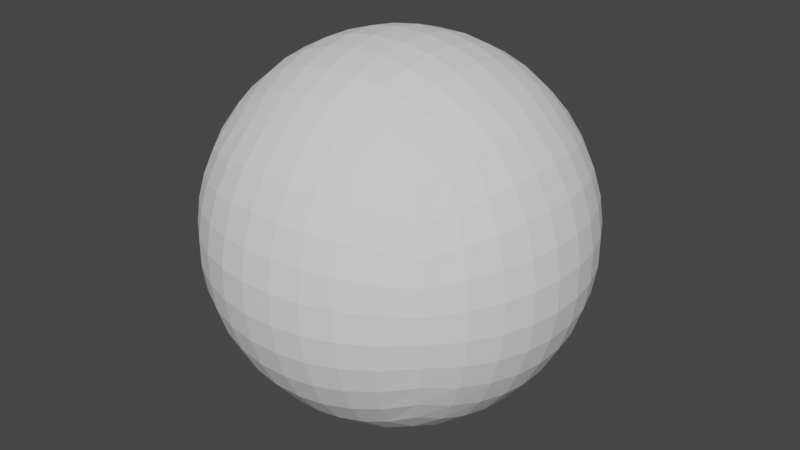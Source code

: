 # Source: SphereBlend.blend  (saved by Blender 2.93.21; exported with 4.5.12 LTS)
import bpy
from mathutils import Matrix  # noqa: F401  (used for matrix-valued properties, if any)

bpy.ops.wm.read_factory_settings(use_empty=True)
scene = bpy.context.scene
scene.name = 'Scene'

# ---- world
world_world = bpy.data.worlds.new('World'); scene.world = world_world
world_world.use_nodes = True; world_world.node_tree.nodes.clear()
_N = world_world.node_tree.nodes; _L = world_world.node_tree.links
n0 = _N.new('ShaderNodeOutputWorld'); n0.name = 'World Output'; n0.location = (300, 300)
n1 = _N.new('ShaderNodeBackground'); n1.name = 'Background'; n1.location = (10, 300)
n1.inputs[0].default_value = (0.05088, 0.05088, 0.05088, 1.0)
_L.new(n1.outputs[0], n0.inputs[0])
n0.is_active_output = True
world_world.color = (0.05088, 0.05088, 0.05088)
world_world.use_sun_shadow = False
world_world.sun_shadow_jitter_overblur = 0.0

# ---- meshes
me_roundcube = bpy.data.meshes.new('Roundcube')
me_roundcube.from_pydata([(3.501, 3.501, -3.501), (2.731, 3.828, -3.828), (1.961, 4.055, -4.055), (1.192, 4.2, -4.2), (0.4219, 4.271, -4.271), (-0.4219, 4.271, -4.271), (-1.192, 4.2, -4.2), (-1.961, 4.055, -4.055), (-2.731, 3.828, -3.828), (3.828, 3.828, -2.731), (2.985, 4.351, -2.985), (2.143, 4.706, -3.162), (1.301, 4.928, -3.275), (0.4582, 5.035, -3.33), (-0.4582, 5.035, -3.33), (-1.301, 4.928, -3.275), (-2.143, 4.706, -3.162), (-2.985, 4.351, -2.985), (4.055, 4.055, -1.961), (3.162, 4.706, -2.143), (2.269, 5.139, -2.269), (1.376, 5.409, -2.35), (0.4835, 5.539, -2.389), (-0.4835, 5.539, -2.389), (-1.376, 5.409, -2.35), (-2.269, 5.139, -2.269), (-3.162, 4.706, -2.143), (4.2, 4.2, -1.192), (3.275, 4.928, -1.301), (2.35, 5.409, -1.376), (1.425, 5.707, -1.425), (0.4996, 5.85, -1.448), (-0.4996, 5.85, -1.448), (-1.425, 5.707, -1.425), (-2.35, 5.409, -1.376), (-3.275, 4.928, -1.301), (4.271, 4.271, -0.4219), (3.33, 5.035, -0.4582), (2.389, 5.539, -0.4835), (1.448, 5.85, -0.4996), (0.5074, 6.0, -0.5074), (-0.5074, 6.0, -0.5074), (-1.448, 5.85, -0.4996), (-2.389, 5.539, -0.4835), (-3.33, 5.035, -0.4582), (4.271, 4.271, 0.4219), (3.33, 5.035, 0.4582), (2.389, 5.539, 0.4835), (1.448, 5.85, 0.4996), (0.5074, 6.0, 0.5074), (-0.5074, 6.0, 0.5074), (-1.448, 5.85, 0.4996), (-2.389, 5.539, 0.4835), (-3.33, 5.035, 0.4582), (4.2, 4.2, 1.192), (3.275, 4.928, 1.301), (2.35, 5.409, 1.376), (1.425, 5.707, 1.425), (0.4996, 5.85, 1.448), (-0.4996, 5.85, 1.448), (-1.425, 5.707, 1.425), (-2.35, 5.409, 1.376), (-3.275, 4.928, 1.301), (4.055, 4.055, 1.961), (3.162, 4.706, 2.143), (2.269, 5.139, 2.269), (1.376, 5.409, 2.35), (0.4835, 5.539, 2.389), (-0.4835, 5.539, 2.389), (-1.376, 5.409, 2.35), (-2.269, 5.139, 2.269), (-3.162, 4.706, 2.143), (3.828, 3.828, 2.731), (2.985, 4.351, 2.985), (2.143, 4.706, 3.162), (1.301, 4.928, 3.275), (0.4582, 5.035, 3.33), (-0.4582, 5.035, 3.33), (-1.301, 4.928, 3.275), (-2.143, 4.706, 3.162), (-2.985, 4.351, 2.985), (-3.501, 3.501, -3.501), (-3.828, 2.731, -3.828), (-4.055, 1.961, -4.055), (-4.2, 1.192, -4.2), (-4.271, 0.4219, -4.271), (-4.271, -0.4219, -4.271), (-4.2, -1.192, -4.2), (-4.055, -1.961, -4.055), (-3.828, -2.731, -3.828), (-3.828, 3.828, -2.731), (-4.351, 2.985, -2.985), (-4.706, 2.143, -3.162), (-4.928, 1.301, -3.275), (-5.035, 0.4582, -3.33), (-5.035, -0.4582, -3.33), (-4.928, -1.301, -3.275), (-4.706, -2.143, -3.162), (-4.351, -2.985, -2.985), (-4.055, 4.055, -1.961), (-4.706, 3.162, -2.143), (-5.139, 2.269, -2.269), (-5.409, 1.376, -2.35), (-5.539, 0.4835, -2.389), (-5.539, -0.4835, -2.389), (-5.409, -1.376, -2.35), (-5.139, -2.269, -2.269), (-4.706, -3.162, -2.143), (-4.2, 4.2, -1.192), (-4.928, 3.275, -1.301), (-5.409, 2.35, -1.376), (-5.707, 1.425, -1.425), (-5.85, 0.4996, -1.448), (-5.85, -0.4996, -1.448), (-5.707, -1.425, -1.425), (-5.409, -2.35, -1.376), (-4.928, -3.275, -1.301), (-4.271, 4.271, -0.4219), (-5.035, 3.33, -0.4582), (-5.539, 2.389, -0.4835), (-5.85, 1.448, -0.4996), (-6.0, 0.5074, -0.5074), (-6.0, -0.5074, -0.5074), (-5.85, -1.448, -0.4996), (-5.539, -2.389, -0.4835), (-5.035, -3.33, -0.4582), (-4.271, 4.271, 0.4219), (-5.035, 3.33, 0.4582), (-5.539, 2.389, 0.4835), (-5.85, 1.448, 0.4996), (-6.0, 0.5074, 0.5074), (-6.0, -0.5074, 0.5074), (-5.85, -1.448, 0.4996), (-5.539, -2.389, 0.4835), (-5.035, -3.33, 0.4582), (-4.2, 4.2, 1.192), (-4.928, 3.275, 1.301), (-5.409, 2.35, 1.376), (-5.707, 1.425, 1.425), (-5.85, 0.4996, 1.448), (-5.85, -0.4996, 1.448), (-5.707, -1.425, 1.425), (-5.409, -2.35, 1.376), (-4.928, -3.275, 1.301), (-4.055, 4.055, 1.961), (-4.706, 3.162, 2.143), (-5.139, 2.269, 2.269), (-5.409, 1.376, 2.35), (-5.539, 0.4835, 2.389), (-5.539, -0.4835, 2.389), (-5.409, -1.376, 2.35), (-5.139, -2.269, 2.269), (-4.706, -3.162, 2.143), (-3.828, 3.828, 2.731), (-4.351, 2.985, 2.985), (-4.706, 2.143, 3.162), (-4.928, 1.301, 3.275), (-5.035, 0.4582, 3.33), (-5.035, -0.4582, 3.33), (-4.928, -1.301, 3.275), (-4.706, -2.143, 3.162), (-4.351, -2.985, 2.985), (-3.501, -3.501, -3.501), (-2.731, -3.828, -3.828), (-1.961, -4.055, -4.055), (-1.192, -4.2, -4.2), (-0.4219, -4.271, -4.271), (0.4219, -4.271, -4.271), (1.192, -4.2, -4.2), (1.961, -4.055, -4.055), (2.731, -3.828, -3.828), (-3.828, -3.828, -2.731), (-2.985, -4.351, -2.985), (-2.143, -4.706, -3.162), (-1.301, -4.928, -3.275), (-0.4582, -5.035, -3.33), (0.4582, -5.035, -3.33), (1.301, -4.928, -3.275), (2.143, -4.706, -3.162), (2.985, -4.351, -2.985), (-4.055, -4.055, -1.961), (-3.162, -4.706, -2.143), (-2.269, -5.139, -2.269), (-1.376, -5.409, -2.35), (-0.4835, -5.539, -2.389), (0.4835, -5.539, -2.389), (1.376, -5.409, -2.35), (2.269, -5.139, -2.269), (3.162, -4.706, -2.143), (-4.2, -4.2, -1.192), (-3.275, -4.928, -1.301), (-2.35, -5.409, -1.376), (-1.425, -5.707, -1.425), (-0.4996, -5.85, -1.448), (0.4996, -5.85, -1.448), (1.425, -5.707, -1.425), (2.35, -5.409, -1.376), (3.275, -4.928, -1.301), (-4.271, -4.271, -0.4219), (-3.33, -5.035, -0.4582), (-2.389, -5.539, -0.4835), (-1.448, -5.85, -0.4996), (-0.5074, -6.0, -0.5074), (0.5074, -6.0, -0.5074), (1.448, -5.85, -0.4996), (2.389, -5.539, -0.4835), (3.33, -5.035, -0.4582), (-4.271, -4.271, 0.4219), (-3.33, -5.035, 0.4582), (-2.389, -5.539, 0.4835), (-1.448, -5.85, 0.4996), (-0.5074, -6.0, 0.5074), (0.5074, -6.0, 0.5074), (1.448, -5.85, 0.4996), (2.389, -5.539, 0.4835), (3.33, -5.035, 0.4582), (-4.2, -4.2, 1.192), (-3.275, -4.928, 1.301), (-2.35, -5.409, 1.376), (-1.425, -5.707, 1.425), (-0.4996, -5.85, 1.448), (0.4996, -5.85, 1.448), (1.425, -5.707, 1.425), (2.35, -5.409, 1.376), (3.275, -4.928, 1.301), (-4.055, -4.055, 1.961), (-3.162, -4.706, 2.143), (-2.269, -5.139, 2.269), (-1.376, -5.409, 2.35), (-0.4835, -5.539, 2.389), (0.4835, -5.539, 2.389), (1.376, -5.409, 2.35), (2.269, -5.139, 2.269), (3.162, -4.706, 2.143), (-3.828, -3.828, 2.731), (-2.985, -4.351, 2.985), (-2.143, -4.706, 3.162), (-1.301, -4.928, 3.275), (-0.4582, -5.035, 3.33), (0.4582, -5.035, 3.33), (1.301, -4.928, 3.275), (2.143, -4.706, 3.162), (2.985, -4.351, 2.985), (3.501, -3.501, -3.501), (3.828, -2.731, -3.828), (4.055, -1.961, -4.055), (4.2, -1.192, -4.2), (4.271, -0.4219, -4.271), (4.271, 0.4219, -4.271), (4.2, 1.192, -4.2), (4.055, 1.961, -4.055), (3.828, 2.731, -3.828), (3.828, -3.828, -2.731), (4.351, -2.985, -2.985), (4.706, -2.143, -3.162), (4.928, -1.301, -3.275), (5.035, -0.4582, -3.33), (5.035, 0.4582, -3.33), (4.928, 1.301, -3.275), (4.706, 2.143, -3.162), (4.351, 2.985, -2.985), (4.055, -4.055, -1.961), (4.706, -3.162, -2.143), (5.139, -2.269, -2.269), (5.409, -1.376, -2.35), (5.539, -0.4835, -2.389), (5.539, 0.4835, -2.389), (5.409, 1.376, -2.35), (5.139, 2.269, -2.269), (4.706, 3.162, -2.143), (4.2, -4.2, -1.192), (4.928, -3.275, -1.301), (5.409, -2.35, -1.376), (5.707, -1.425, -1.425), (5.85, -0.4996, -1.448), (5.85, 0.4996, -1.448), (5.707, 1.425, -1.425), (5.409, 2.35, -1.376), (4.928, 3.275, -1.301), (4.271, -4.271, -0.4219), (5.035, -3.33, -0.4582), (5.539, -2.389, -0.4835), (5.85, -1.448, -0.4996), (6.0, -0.5074, -0.5074), (6.0, 0.5074, -0.5074), (5.85, 1.448, -0.4996), (5.539, 2.389, -0.4835), (5.035, 3.33, -0.4582), (4.271, -4.271, 0.4219), (5.035, -3.33, 0.4582), (5.539, -2.389, 0.4835), (5.85, -1.448, 0.4996), (6.0, -0.5074, 0.5074), (6.0, 0.5074, 0.5074), (5.85, 1.448, 0.4996), (5.539, 2.389, 0.4835), (5.035, 3.33, 0.4582), (4.2, -4.2, 1.192), (4.928, -3.275, 1.301), (5.409, -2.35, 1.376), (5.707, -1.425, 1.425), (5.85, -0.4996, 1.448), (5.85, 0.4996, 1.448), (5.707, 1.425, 1.425), (5.409, 2.35, 1.376), (4.928, 3.275, 1.301), (4.055, -4.055, 1.961), (4.706, -3.162, 2.143), (5.139, -2.269, 2.269), (5.409, -1.376, 2.35), (5.539, -0.4835, 2.389), (5.539, 0.4835, 2.389), (5.409, 1.376, 2.35), (5.139, 2.269, 2.269), (4.706, 3.162, 2.143), (3.828, -3.828, 2.731), (4.351, -2.985, 2.985), (4.706, -2.143, 3.162), (4.928, -1.301, 3.275), (5.035, -0.4582, 3.33), (5.035, 0.4582, 3.33), (4.928, 1.301, 3.275), (4.706, 2.143, 3.162), (4.351, 2.985, 2.985), (2.985, -2.985, -4.351), (2.143, -3.162, -4.706), (1.301, -3.275, -4.928), (0.4582, -3.33, -5.035), (-0.4582, -3.33, -5.035), (-1.301, -3.275, -4.928), (-2.143, -3.162, -4.706), (-2.985, -2.985, -4.351), (3.162, -2.143, -4.706), (2.269, -2.269, -5.139), (1.376, -2.35, -5.409), (0.4835, -2.389, -5.539), (-0.4835, -2.389, -5.539), (-1.376, -2.35, -5.409), (-2.269, -2.269, -5.139), (-3.162, -2.143, -4.706), (3.275, -1.301, -4.928), (2.35, -1.376, -5.409), (1.425, -1.425, -5.707), (0.4996, -1.448, -5.85), (-0.4996, -1.448, -5.85), (-1.425, -1.425, -5.707), (-2.35, -1.376, -5.409), (-3.275, -1.301, -4.928), (3.33, -0.4582, -5.035), (2.389, -0.4835, -5.539), (1.448, -0.4996, -5.85), (0.5074, -0.5074, -6.0), (-0.5074, -0.5074, -6.0), (-1.448, -0.4996, -5.85), (-2.389, -0.4835, -5.539), (-3.33, -0.4582, -5.035), (3.33, 0.4582, -5.035), (2.389, 0.4835, -5.539), (1.448, 0.4996, -5.85), (0.5074, 0.5074, -6.0), (-0.5074, 0.5074, -6.0), (-1.448, 0.4996, -5.85), (-2.389, 0.4835, -5.539), (-3.33, 0.4582, -5.035), (3.275, 1.301, -4.928), (2.35, 1.376, -5.409), (1.425, 1.425, -5.707), (0.4996, 1.448, -5.85), (-0.4996, 1.448, -5.85), (-1.425, 1.425, -5.707), (-2.35, 1.376, -5.409), (-3.275, 1.301, -4.928), (3.162, 2.143, -4.706), (2.269, 2.269, -5.139), (1.376, 2.35, -5.409), (0.4835, 2.389, -5.539), (-0.4835, 2.389, -5.539), (-1.376, 2.35, -5.409), (-2.269, 2.269, -5.139), (-3.162, 2.143, -4.706), (2.985, 2.985, -4.351), (2.143, 3.162, -4.706), (1.301, 3.275, -4.928), (0.4582, 3.33, -5.035), (-0.4582, 3.33, -5.035), (-1.301, 3.275, -4.928), (-2.143, 3.162, -4.706), (-2.985, 2.985, -4.351), (3.501, 3.501, 3.501), (2.731, 3.828, 3.828), (1.961, 4.055, 4.055), (1.192, 4.2, 4.2), (0.4219, 4.271, 4.271), (-0.4219, 4.271, 4.271), (-1.192, 4.2, 4.2), (-1.961, 4.055, 4.055), (-2.731, 3.828, 3.828), (-3.501, 3.501, 3.501), (3.828, 2.731, 3.828), (2.985, 2.985, 4.351), (2.143, 3.162, 4.706), (1.301, 3.275, 4.928), (0.4582, 3.33, 5.035), (-0.4582, 3.33, 5.035), (-1.301, 3.275, 4.928), (-2.143, 3.162, 4.706), (-2.985, 2.985, 4.351), (-3.828, 2.731, 3.828), (4.055, 1.961, 4.055), (3.162, 2.143, 4.706), (2.269, 2.269, 5.139), (1.376, 2.35, 5.409), (0.4835, 2.389, 5.539), (-0.4835, 2.389, 5.539), (-1.376, 2.35, 5.409), (-2.269, 2.269, 5.139), (-3.162, 2.143, 4.706), (-4.055, 1.961, 4.055), (4.2, 1.192, 4.2), (3.275, 1.301, 4.928), (2.35, 1.376, 5.409), (1.425, 1.425, 5.707), (0.4996, 1.448, 5.85), (-0.4996, 1.448, 5.85), (-1.425, 1.425, 5.707), (-2.35, 1.376, 5.409), (-3.275, 1.301, 4.928), (-4.2, 1.192, 4.2), (4.271, 0.4219, 4.271), (3.33, 0.4582, 5.035), (2.389, 0.4835, 5.539), (1.448, 0.4996, 5.85), (0.5074, 0.5074, 6.0), (-0.5074, 0.5074, 6.0), (-1.448, 0.4996, 5.85), (-2.389, 0.4835, 5.539), (-3.33, 0.4582, 5.035), (-4.271, 0.4219, 4.271), (4.271, -0.4219, 4.271), (3.33, -0.4582, 5.035), (2.389, -0.4835, 5.539), (1.448, -0.4996, 5.85), (0.5074, -0.5074, 6.0), (-0.5074, -0.5074, 6.0), (-1.448, -0.4996, 5.85), (-2.389, -0.4835, 5.539), (-3.33, -0.4582, 5.035), (-4.271, -0.4219, 4.271), (4.2, -1.192, 4.2), (3.275, -1.301, 4.928), (2.35, -1.376, 5.409), (1.425, -1.425, 5.707), (0.4996, -1.448, 5.85), (-0.4996, -1.448, 5.85), (-1.425, -1.425, 5.707), (-2.35, -1.376, 5.409), (-3.275, -1.301, 4.928), (-4.2, -1.192, 4.2), (4.055, -1.961, 4.055), (3.162, -2.143, 4.706), (2.269, -2.269, 5.139), (1.376, -2.35, 5.409), (0.4835, -2.389, 5.539), (-0.4835, -2.389, 5.539), (-1.376, -2.35, 5.409), (-2.269, -2.269, 5.139), (-3.162, -2.143, 4.706), (-4.055, -1.961, 4.055), (3.828, -2.731, 3.828), (2.985, -2.985, 4.351), (2.143, -3.162, 4.706), (1.301, -3.275, 4.928), (0.4582, -3.33, 5.035), (-0.4582, -3.33, 5.035), (-1.301, -3.275, 4.928), (-2.143, -3.162, 4.706), (-2.985, -2.985, 4.351), (-3.828, -2.731, 3.828), (3.501, -3.501, 3.501), (2.731, -3.828, 3.828), (1.961, -4.055, 4.055), (1.192, -4.2, 4.2), (0.4219, -4.271, 4.271), (-0.4219, -4.271, 4.271), (-1.192, -4.2, 4.2), (-1.961, -4.055, 4.055), (-2.731, -3.828, 3.828), (-3.501, -3.501, 3.501)], [], [(0, 9, 10, 1), (1, 10, 11, 2), (2, 11, 12, 3), (3, 12, 13, 4), (4, 13, 14, 5), (5, 14, 15, 6), (6, 15, 16, 7), (7, 16, 17, 8), (8, 17, 90, 81), (9, 18, 19, 10), (10, 19, 20, 11), (11, 20, 21, 12), (12, 21, 22, 13), (13, 22, 23, 14), (14, 23, 24, 15), (15, 24, 25, 16), (16, 25, 26, 17), (17, 26, 99, 90), (18, 27, 28, 19), (19, 28, 29, 20), (20, 29, 30, 21), (21, 30, 31, 22), (22, 31, 32, 23), (23, 32, 33, 24), (24, 33, 34, 25), (25, 34, 35, 26), (26, 35, 108, 99), (27, 36, 37, 28), (28, 37, 38, 29), (29, 38, 39, 30), (30, 39, 40, 31), (31, 40, 41, 32), (32, 41, 42, 33), (33, 42, 43, 34), (34, 43, 44, 35), (35, 44, 117, 108), (36, 45, 46, 37), (37, 46, 47, 38), (38, 47, 48, 39), (39, 48, 49, 40), (40, 49, 50, 41), (41, 50, 51, 42), (42, 51, 52, 43), (43, 52, 53, 44), (44, 53, 126, 117), (45, 54, 55, 46), (46, 55, 56, 47), (47, 56, 57, 48), (48, 57, 58, 49), (49, 58, 59, 50), (50, 59, 60, 51), (51, 60, 61, 52), (52, 61, 62, 53), (53, 62, 135, 126), (54, 63, 64, 55), (55, 64, 65, 56), (56, 65, 66, 57), (57, 66, 67, 58), (58, 67, 68, 59), (59, 68, 69, 60), (60, 69, 70, 61), (61, 70, 71, 62), (62, 71, 144, 135), (63, 72, 73, 64), (64, 73, 74, 65), (65, 74, 75, 66), (66, 75, 76, 67), (67, 76, 77, 68), (68, 77, 78, 69), (69, 78, 79, 70), (70, 79, 80, 71), (71, 80, 153, 144), (72, 388, 389, 73), (73, 389, 390, 74), (74, 390, 391, 75), (75, 391, 392, 76), (76, 392, 393, 77), (77, 393, 394, 78), (78, 394, 395, 79), (79, 395, 396, 80), (80, 396, 397, 153), (81, 90, 91, 82), (82, 91, 92, 83), (83, 92, 93, 84), (84, 93, 94, 85), (85, 94, 95, 86), (86, 95, 96, 87), (87, 96, 97, 88), (88, 97, 98, 89), (89, 98, 171, 162), (90, 99, 100, 91), (91, 100, 101, 92), (92, 101, 102, 93), (93, 102, 103, 94), (94, 103, 104, 95), (95, 104, 105, 96), (96, 105, 106, 97), (97, 106, 107, 98), (98, 107, 180, 171), (99, 108, 109, 100), (100, 109, 110, 101), (101, 110, 111, 102), (102, 111, 112, 103), (103, 112, 113, 104), (104, 113, 114, 105), (105, 114, 115, 106), (106, 115, 116, 107), (107, 116, 189, 180), (108, 117, 118, 109), (109, 118, 119, 110), (110, 119, 120, 111), (111, 120, 121, 112), (112, 121, 122, 113), (113, 122, 123, 114), (114, 123, 124, 115), (115, 124, 125, 116), (116, 125, 198, 189), (117, 126, 127, 118), (118, 127, 128, 119), (119, 128, 129, 120), (120, 129, 130, 121), (121, 130, 131, 122), (122, 131, 132, 123), (123, 132, 133, 124), (124, 133, 134, 125), (125, 134, 207, 198), (126, 135, 136, 127), (127, 136, 137, 128), (128, 137, 138, 129), (129, 138, 139, 130), (130, 139, 140, 131), (131, 140, 141, 132), (132, 141, 142, 133), (133, 142, 143, 134), (134, 143, 216, 207), (135, 144, 145, 136), (136, 145, 146, 137), (137, 146, 147, 138), (138, 147, 148, 139), (139, 148, 149, 140), (140, 149, 150, 141), (141, 150, 151, 142), (142, 151, 152, 143), (143, 152, 225, 216), (144, 153, 154, 145), (145, 154, 155, 146), (146, 155, 156, 147), (147, 156, 157, 148), (148, 157, 158, 149), (149, 158, 159, 150), (150, 159, 160, 151), (151, 160, 161, 152), (152, 161, 234, 225), (153, 397, 407, 154), (154, 407, 417, 155), (155, 417, 427, 156), (156, 427, 437, 157), (157, 437, 447, 158), (158, 447, 457, 159), (159, 457, 467, 160), (160, 467, 477, 161), (161, 477, 487, 234), (162, 171, 172, 163), (163, 172, 173, 164), (164, 173, 174, 165), (165, 174, 175, 166), (166, 175, 176, 167), (167, 176, 177, 168), (168, 177, 178, 169), (169, 178, 179, 170), (170, 179, 252, 243), (171, 180, 181, 172), (172, 181, 182, 173), (173, 182, 183, 174), (174, 183, 184, 175), (175, 184, 185, 176), (176, 185, 186, 177), (177, 186, 187, 178), (178, 187, 188, 179), (179, 188, 261, 252), (180, 189, 190, 181), (181, 190, 191, 182), (182, 191, 192, 183), (183, 192, 193, 184), (184, 193, 194, 185), (185, 194, 195, 186), (186, 195, 196, 187), (187, 196, 197, 188), (188, 197, 270, 261), (189, 198, 199, 190), (190, 199, 200, 191), (191, 200, 201, 192), (192, 201, 202, 193), (193, 202, 203, 194), (194, 203, 204, 195), (195, 204, 205, 196), (196, 205, 206, 197), (197, 206, 279, 270), (198, 207, 208, 199), (199, 208, 209, 200), (200, 209, 210, 201), (201, 210, 211, 202), (202, 211, 212, 203), (203, 212, 213, 204), (204, 213, 214, 205), (205, 214, 215, 206), (206, 215, 288, 279), (207, 216, 217, 208), (208, 217, 218, 209), (209, 218, 219, 210), (210, 219, 220, 211), (211, 220, 221, 212), (212, 221, 222, 213), (213, 222, 223, 214), (214, 223, 224, 215), (215, 224, 297, 288), (216, 225, 226, 217), (217, 226, 227, 218), (218, 227, 228, 219), (219, 228, 229, 220), (220, 229, 230, 221), (221, 230, 231, 222), (222, 231, 232, 223), (223, 232, 233, 224), (224, 233, 306, 297), (225, 234, 235, 226), (226, 235, 236, 227), (227, 236, 237, 228), (228, 237, 238, 229), (229, 238, 239, 230), (230, 239, 240, 231), (231, 240, 241, 232), (232, 241, 242, 233), (233, 242, 315, 306), (234, 487, 486, 235), (235, 486, 485, 236), (236, 485, 484, 237), (237, 484, 483, 238), (238, 483, 482, 239), (239, 482, 481, 240), (240, 481, 480, 241), (241, 480, 479, 242), (242, 479, 478, 315), (243, 252, 253, 244), (244, 253, 254, 245), (245, 254, 255, 246), (246, 255, 256, 247), (247, 256, 257, 248), (248, 257, 258, 249), (249, 258, 259, 250), (250, 259, 260, 251), (251, 260, 9, 0), (252, 261, 262, 253), (253, 262, 263, 254), (254, 263, 264, 255), (255, 264, 265, 256), (256, 265, 266, 257), (257, 266, 267, 258), (258, 267, 268, 259), (259, 268, 269, 260), (260, 269, 18, 9), (261, 270, 271, 262), (262, 271, 272, 263), (263, 272, 273, 264), (264, 273, 274, 265), (265, 274, 275, 266), (266, 275, 276, 267), (267, 276, 277, 268), (268, 277, 278, 269), (269, 278, 27, 18), (270, 279, 280, 271), (271, 280, 281, 272), (272, 281, 282, 273), (273, 282, 283, 274), (274, 283, 284, 275), (275, 284, 285, 276), (276, 285, 286, 277), (277, 286, 287, 278), (278, 287, 36, 27), (279, 288, 289, 280), (280, 289, 290, 281), (281, 290, 291, 282), (282, 291, 292, 283), (283, 292, 293, 284), (284, 293, 294, 285), (285, 294, 295, 286), (286, 295, 296, 287), (287, 296, 45, 36), (288, 297, 298, 289), (289, 298, 299, 290), (290, 299, 300, 291), (291, 300, 301, 292), (292, 301, 302, 293), (293, 302, 303, 294), (294, 303, 304, 295), (295, 304, 305, 296), (296, 305, 54, 45), (297, 306, 307, 298), (298, 307, 308, 299), (299, 308, 309, 300), (300, 309, 310, 301), (301, 310, 311, 302), (302, 311, 312, 303), (303, 312, 313, 304), (304, 313, 314, 305), (305, 314, 63, 54), (306, 315, 316, 307), (307, 316, 317, 308), (308, 317, 318, 309), (309, 318, 319, 310), (310, 319, 320, 311), (311, 320, 321, 312), (312, 321, 322, 313), (313, 322, 323, 314), (314, 323, 72, 63), (315, 478, 468, 316), (316, 468, 458, 317), (317, 458, 448, 318), (318, 448, 438, 319), (319, 438, 428, 320), (320, 428, 418, 321), (321, 418, 408, 322), (322, 408, 398, 323), (323, 398, 388, 72), (243, 244, 324, 170), (170, 324, 325, 169), (169, 325, 326, 168), (168, 326, 327, 167), (167, 327, 328, 166), (166, 328, 329, 165), (165, 329, 330, 164), (164, 330, 331, 163), (163, 331, 89, 162), (244, 245, 332, 324), (324, 332, 333, 325), (325, 333, 334, 326), (326, 334, 335, 327), (327, 335, 336, 328), (328, 336, 337, 329), (329, 337, 338, 330), (330, 338, 339, 331), (331, 339, 88, 89), (245, 246, 340, 332), (332, 340, 341, 333), (333, 341, 342, 334), (334, 342, 343, 335), (335, 343, 344, 336), (336, 344, 345, 337), (337, 345, 346, 338), (338, 346, 347, 339), (339, 347, 87, 88), (246, 247, 348, 340), (340, 348, 349, 341), (341, 349, 350, 342), (342, 350, 351, 343), (343, 351, 352, 344), (344, 352, 353, 345), (345, 353, 354, 346), (346, 354, 355, 347), (347, 355, 86, 87), (247, 248, 356, 348), (348, 356, 357, 349), (349, 357, 358, 350), (350, 358, 359, 351), (351, 359, 360, 352), (352, 360, 361, 353), (353, 361, 362, 354), (354, 362, 363, 355), (355, 363, 85, 86), (248, 249, 364, 356), (356, 364, 365, 357), (357, 365, 366, 358), (358, 366, 367, 359), (359, 367, 368, 360), (360, 368, 369, 361), (361, 369, 370, 362), (362, 370, 371, 363), (363, 371, 84, 85), (249, 250, 372, 364), (364, 372, 373, 365), (365, 373, 374, 366), (366, 374, 375, 367), (367, 375, 376, 368), (368, 376, 377, 369), (369, 377, 378, 370), (370, 378, 379, 371), (371, 379, 83, 84), (250, 251, 380, 372), (372, 380, 381, 373), (373, 381, 382, 374), (374, 382, 383, 375), (375, 383, 384, 376), (376, 384, 385, 377), (377, 385, 386, 378), (378, 386, 387, 379), (379, 387, 82, 83), (251, 0, 1, 380), (380, 1, 2, 381), (381, 2, 3, 382), (382, 3, 4, 383), (383, 4, 5, 384), (384, 5, 6, 385), (385, 6, 7, 386), (386, 7, 8, 387), (387, 8, 81, 82), (388, 398, 399, 389), (389, 399, 400, 390), (390, 400, 401, 391), (391, 401, 402, 392), (392, 402, 403, 393), (393, 403, 404, 394), (394, 404, 405, 395), (395, 405, 406, 396), (396, 406, 407, 397), (398, 408, 409, 399), (399, 409, 410, 400), (400, 410, 411, 401), (401, 411, 412, 402), (402, 412, 413, 403), (403, 413, 414, 404), (404, 414, 415, 405), (405, 415, 416, 406), (406, 416, 417, 407), (408, 418, 419, 409), (409, 419, 420, 410), (410, 420, 421, 411), (411, 421, 422, 412), (412, 422, 423, 413), (413, 423, 424, 414), (414, 424, 425, 415), (415, 425, 426, 416), (416, 426, 427, 417), (418, 428, 429, 419), (419, 429, 430, 420), (420, 430, 431, 421), (421, 431, 432, 422), (422, 432, 433, 423), (423, 433, 434, 424), (424, 434, 435, 425), (425, 435, 436, 426), (426, 436, 437, 427), (428, 438, 439, 429), (429, 439, 440, 430), (430, 440, 441, 431), (431, 441, 442, 432), (432, 442, 443, 433), (433, 443, 444, 434), (434, 444, 445, 435), (435, 445, 446, 436), (436, 446, 447, 437), (438, 448, 449, 439), (439, 449, 450, 440), (440, 450, 451, 441), (441, 451, 452, 442), (442, 452, 453, 443), (443, 453, 454, 444), (444, 454, 455, 445), (445, 455, 456, 446), (446, 456, 457, 447), (448, 458, 459, 449), (449, 459, 460, 450), (450, 460, 461, 451), (451, 461, 462, 452), (452, 462, 463, 453), (453, 463, 464, 454), (454, 464, 465, 455), (455, 465, 466, 456), (456, 466, 467, 457), (458, 468, 469, 459), (459, 469, 470, 460), (460, 470, 471, 461), (461, 471, 472, 462), (462, 472, 473, 463), (463, 473, 474, 464), (464, 474, 475, 465), (465, 475, 476, 466), (466, 476, 477, 467), (468, 478, 479, 469), (469, 479, 480, 470), (470, 480, 481, 471), (471, 481, 482, 472), (472, 482, 483, 473), (473, 483, 484, 474), (474, 484, 485, 475), (475, 485, 486, 476), (476, 486, 487, 477)])
_uv = me_roundcube.uv_layers.new(name='UVMap')
_uv.uv.foreach_set('vector', [0.7918, 0.2082, 0.819, 0.2724, 0.7488, 0.2512, 0.7276, 0.181, 0.7276, 0.181, 0.7488, 0.2512, 0.6786, 0.2365, 0.6635, 0.162, 0.6635, 0.162, 0.6786, 0.2365, 0.6084, 0.2271, 0.5993, 0.15, 0.5993, 0.15, 0.6084, 0.2271, 0.5382, 0.2225, 0.5352, 0.1441, 0.5352, 0.1441, 0.5382, 0.2225, 0.4618, 0.2225, 0.4648, 0.1441, 0.4648, 0.1441, 0.4618, 0.2225, 0.3916, 0.2271, 0.4007, 0.15, 0.4007, 0.15, 0.3916, 0.2271, 0.3214, 0.2365, 0.3365, 0.162, 0.3365, 0.162, 0.3214, 0.2365, 0.2512, 0.2512, 0.2724, 0.181, 0.2724, 0.181, 0.2512, 0.2512, 0.181, 0.2724, 0.2082, 0.2082, 0.819, 0.2724, 0.838, 0.3365, 0.7635, 0.3214, 0.7488, 0.2512, 0.7488, 0.2512, 0.7635, 0.3214, 0.6891, 0.3109, 0.6786, 0.2365, 0.6786, 0.2365, 0.6891, 0.3109, 0.6147, 0.3042, 0.6084, 0.2271, 0.6084, 0.2271, 0.6147, 0.3042, 0.5403, 0.3009, 0.5382, 0.2225, 0.5382, 0.2225, 0.5403, 0.3009, 0.4597, 0.3009, 0.4618, 0.2225, 0.4618, 0.2225, 0.4597, 0.3009, 0.3853, 0.3042, 0.3916, 0.2271, 0.3916, 0.2271, 0.3853, 0.3042, 0.3109, 0.3109, 0.3214, 0.2365, 0.3214, 0.2365, 0.3109, 0.3109, 0.2365, 0.3214, 0.2512, 0.2512, 0.2512, 0.2512, 0.2365, 0.3214, 0.162, 0.3365, 0.181, 0.2724, 0.838, 0.3365, 0.85, 0.4007, 0.7729, 0.3916, 0.7635, 0.3214, 0.7635, 0.3214, 0.7729, 0.3916, 0.6958, 0.3853, 0.6891, 0.3109, 0.6891, 0.3109, 0.6958, 0.3853, 0.6187, 0.3813, 0.6147, 0.3042, 0.6147, 0.3042, 0.6187, 0.3813, 0.5416, 0.3793, 0.5403, 0.3009, 0.5403, 0.3009, 0.5416, 0.3793, 0.4584, 0.3793, 0.4597, 0.3009, 0.4597, 0.3009, 0.4584, 0.3793, 0.3813, 0.3813, 0.3853, 0.3042, 0.3853, 0.3042, 0.3813, 0.3813, 0.3042, 0.3853, 0.3109, 0.3109, 0.3109, 0.3109, 0.3042, 0.3853, 0.2271, 0.3916, 0.2365, 0.3214, 0.2365, 0.3214, 0.2271, 0.3916, 0.15, 0.4007, 0.162, 0.3365, 0.85, 0.4007, 0.8559, 0.4648, 0.7775, 0.4618, 0.7729, 0.3916, 0.7729, 0.3916, 0.7775, 0.4618, 0.6991, 0.4597, 0.6958, 0.3853, 0.6958, 0.3853, 0.6991, 0.4597, 0.6207, 0.4584, 0.6187, 0.3813, 0.6187, 0.3813, 0.6207, 0.4584, 0.5423, 0.4577, 0.5416, 0.3793, 0.5416, 0.3793, 0.5423, 0.4577, 0.4577, 0.4577, 0.4584, 0.3793, 0.4584, 0.3793, 0.4577, 0.4577, 0.3793, 0.4584, 0.3813, 0.3813, 0.3813, 0.3813, 0.3793, 0.4584, 0.3009, 0.4597, 0.3042, 0.3853, 0.3042, 0.3853, 0.3009, 0.4597, 0.2225, 0.4618, 0.2271, 0.3916, 0.2271, 0.3916, 0.2225, 0.4618, 0.1441, 0.4648, 0.15, 0.4007, 0.8559, 0.4648, 0.8559, 0.5352, 0.7775, 0.5382, 0.7775, 0.4618, 0.7775, 0.4618, 0.7775, 0.5382, 0.6991, 0.5403, 0.6991, 0.4597, 0.6991, 0.4597, 0.6991, 0.5403, 0.6207, 0.5416, 0.6207, 0.4584, 0.6207, 0.4584, 0.6207, 0.5416, 0.5423, 0.5423, 0.5423, 0.4577, 0.5423, 0.4577, 0.5423, 0.5423, 0.4577, 0.5423, 0.4577, 0.4577, 0.4577, 0.4577, 0.4577, 0.5423, 0.3793, 0.5416, 0.3793, 0.4584, 0.3793, 0.4584, 0.3793, 0.5416, 0.3009, 0.5403, 0.3009, 0.4597, 0.3009, 0.4597, 0.3009, 0.5403, 0.2225, 0.5382, 0.2225, 0.4618, 0.2225, 0.4618, 0.2225, 0.5382, 0.1441, 0.5352, 0.1441, 0.4648, 0.8559, 0.5352, 0.85, 0.5993, 0.7729, 0.6084, 0.7775, 0.5382, 0.7775, 0.5382, 0.7729, 0.6084, 0.6958, 0.6147, 0.6991, 0.5403, 0.6991, 0.5403, 0.6958, 0.6147, 0.6187, 0.6187, 0.6207, 0.5416, 0.6207, 0.5416, 0.6187, 0.6187, 0.5416, 0.6207, 0.5423, 0.5423, 0.5423, 0.5423, 0.5416, 0.6207, 0.4584, 0.6207, 0.4577, 0.5423, 0.4577, 0.5423, 0.4584, 0.6207, 0.3813, 0.6187, 0.3793, 0.5416, 0.3793, 0.5416, 0.3813, 0.6187, 0.3042, 0.6147, 0.3009, 0.5403, 0.3009, 0.5403, 0.3042, 0.6147, 0.2271, 0.6084, 0.2225, 0.5382, 0.2225, 0.5382, 0.2271, 0.6084, 0.15, 0.5993, 0.1441, 0.5352, 0.85, 0.5993, 0.838, 0.6635, 0.7635, 0.6786, 0.7729, 0.6084, 0.7729, 0.6084, 0.7635, 0.6786, 0.6891, 0.6891, 0.6958, 0.6147, 0.6958, 0.6147, 0.6891, 0.6891, 0.6147, 0.6958, 0.6187, 0.6187, 0.6187, 0.6187, 0.6147, 0.6958, 0.5403, 0.6991, 0.5416, 0.6207, 0.5416, 0.6207, 0.5403, 0.6991, 0.4597, 0.6991, 0.4584, 0.6207, 0.4584, 0.6207, 0.4597, 0.6991, 0.3853, 0.6958, 0.3813, 0.6187, 0.3813, 0.6187, 0.3853, 0.6958, 0.3109, 0.6891, 0.3042, 0.6147, 0.3042, 0.6147, 0.3109, 0.6891, 0.2365, 0.6786, 0.2271, 0.6084, 0.2271, 0.6084, 0.2365, 0.6786, 0.162, 0.6635, 0.15, 0.5993, 0.838, 0.6635, 0.819, 0.7276, 0.7488, 0.7488, 0.7635, 0.6786, 0.7635, 0.6786, 0.7488, 0.7488, 0.6786, 0.7635, 0.6891, 0.6891, 0.6891, 0.6891, 0.6786, 0.7635, 0.6084, 0.7729, 0.6147, 0.6958, 0.6147, 0.6958, 0.6084, 0.7729, 0.5382, 0.7775, 0.5403, 0.6991, 0.5403, 0.6991, 0.5382, 0.7775, 0.4618, 0.7775, 0.4597, 0.6991, 0.4597, 0.6991, 0.4618, 0.7775, 0.3916, 0.7729, 0.3853, 0.6958, 0.3853, 0.6958, 0.3916, 0.7729, 0.3214, 0.7635, 0.3109, 0.6891, 0.3109, 0.6891, 0.3214, 0.7635, 0.2512, 0.7488, 0.2365, 0.6786, 0.2365, 0.6786, 0.2512, 0.7488, 0.181, 0.7276, 0.162, 0.6635, 0.819, 0.7276, 0.7918, 0.7918, 0.7276, 0.819, 0.7488, 0.7488, 0.7488, 0.7488, 0.7276, 0.819, 0.6635, 0.838, 0.6786, 0.7635, 0.6786, 0.7635, 0.6635, 0.838, 0.5993, 0.85, 0.6084, 0.7729, 0.6084, 0.7729, 0.5993, 0.85, 0.5352, 0.8559, 0.5382, 0.7775, 0.5382, 0.7775, 0.5352, 0.8559, 0.4648, 0.8559, 0.4618, 0.7775, 0.4618, 0.7775, 0.4648, 0.8559, 0.4007, 0.85, 0.3916, 0.7729, 0.3916, 0.7729, 0.4007, 0.85, 0.3365, 0.838, 0.3214, 0.7635, 0.3214, 0.7635, 0.3365, 0.838, 0.2724, 0.819, 0.2512, 0.7488, 0.2512, 0.7488, 0.2724, 0.819, 0.2082, 0.7918, 0.181, 0.7276, 0.7918, 0.2082, 0.819, 0.2724, 0.7488, 0.2512, 0.7276, 0.181, 0.7276, 0.181, 0.7488, 0.2512, 0.6786, 0.2365, 0.6635, 0.162, 0.6635, 0.162, 0.6786, 0.2365, 0.6084, 0.2271, 0.5993, 0.15, 0.5993, 0.15, 0.6084, 0.2271, 0.5382, 0.2225, 0.5352, 0.1441, 0.5352, 0.1441, 0.5382, 0.2225, 0.4618, 0.2225, 0.4648, 0.1441, 0.4648, 0.1441, 0.4618, 0.2225, 0.3916, 0.2271, 0.4007, 0.15, 0.4007, 0.15, 0.3916, 0.2271, 0.3214, 0.2365, 0.3365, 0.162, 0.3365, 0.162, 0.3214, 0.2365, 0.2512, 0.2512, 0.2724, 0.181, 0.2724, 0.181, 0.2512, 0.2512, 0.181, 0.2724, 0.2082, 0.2082, 0.819, 0.2724, 0.838, 0.3365, 0.7635, 0.3214, 0.7488, 0.2512, 0.7488, 0.2512, 0.7635, 0.3214, 0.6891, 0.3109, 0.6786, 0.2365, 0.6786, 0.2365, 0.6891, 0.3109, 0.6147, 0.3042, 0.6084, 0.2271, 0.6084, 0.2271, 0.6147, 0.3042, 0.5403, 0.3009, 0.5382, 0.2225, 0.5382, 0.2225, 0.5403, 0.3009, 0.4597, 0.3009, 0.4618, 0.2225, 0.4618, 0.2225, 0.4597, 0.3009, 0.3853, 0.3042, 0.3916, 0.2271, 0.3916, 0.2271, 0.3853, 0.3042, 0.3109, 0.3109, 0.3214, 0.2365, 0.3214, 0.2365, 0.3109, 0.3109, 0.2365, 0.3214, 0.2512, 0.2512, 0.2512, 0.2512, 0.2365, 0.3214, 0.162, 0.3365, 0.181, 0.2724, 0.838, 0.3365, 0.85, 0.4007, 0.7729, 0.3916, 0.7635, 0.3214, 0.7635, 0.3214, 0.7729, 0.3916, 0.6958, 0.3853, 0.6891, 0.3109, 0.6891, 0.3109, 0.6958, 0.3853, 0.6187, 0.3813, 0.6147, 0.3042, 0.6147, 0.3042, 0.6187, 0.3813, 0.5416, 0.3793, 0.5403, 0.3009, 0.5403, 0.3009, 0.5416, 0.3793, 0.4584, 0.3793, 0.4597, 0.3009, 0.4597, 0.3009, 0.4584, 0.3793, 0.3813, 0.3813, 0.3853, 0.3042, 0.3853, 0.3042, 0.3813, 0.3813, 0.3042, 0.3853, 0.3109, 0.3109, 0.3109, 0.3109, 0.3042, 0.3853, 0.2271, 0.3916, 0.2365, 0.3214, 0.2365, 0.3214, 0.2271, 0.3916, 0.15, 0.4007, 0.162, 0.3365, 0.85, 0.4007, 0.8559, 0.4648, 0.7775, 0.4618, 0.7729, 0.3916, 0.7729, 0.3916, 0.7775, 0.4618, 0.6991, 0.4597, 0.6958, 0.3853, 0.6958, 0.3853, 0.6991, 0.4597, 0.6207, 0.4584, 0.6187, 0.3813, 0.6187, 0.3813, 0.6207, 0.4584, 0.5423, 0.4577, 0.5416, 0.3793, 0.5416, 0.3793, 0.5423, 0.4577, 0.4577, 0.4577, 0.4584, 0.3793, 0.4584, 0.3793, 0.4577, 0.4577, 0.3793, 0.4584, 0.3813, 0.3813, 0.3813, 0.3813, 0.3793, 0.4584, 0.3009, 0.4597, 0.3042, 0.3853, 0.3042, 0.3853, 0.3009, 0.4597, 0.2225, 0.4618, 0.2271, 0.3916, 0.2271, 0.3916, 0.2225, 0.4618, 0.1441, 0.4648, 0.15, 0.4007, 0.8559, 0.4648, 0.8559, 0.5352, 0.7775, 0.5382, 0.7775, 0.4618, 0.7775, 0.4618, 0.7775, 0.5382, 0.6991, 0.5403, 0.6991, 0.4597, 0.6991, 0.4597, 0.6991, 0.5403, 0.6207, 0.5416, 0.6207, 0.4584, 0.6207, 0.4584, 0.6207, 0.5416, 0.5423, 0.5423, 0.5423, 0.4577, 0.5423, 0.4577, 0.5423, 0.5423, 0.4577, 0.5423, 0.4577, 0.4577, 0.4577, 0.4577, 0.4577, 0.5423, 0.3793, 0.5416, 0.3793, 0.4584, 0.3793, 0.4584, 0.3793, 0.5416, 0.3009, 0.5403, 0.3009, 0.4597, 0.3009, 0.4597, 0.3009, 0.5403, 0.2225, 0.5382, 0.2225, 0.4618, 0.2225, 0.4618, 0.2225, 0.5382, 0.1441, 0.5352, 0.1441, 0.4648, 0.8559, 0.5352, 0.85, 0.5993, 0.7729, 0.6084, 0.7775, 0.5382, 0.7775, 0.5382, 0.7729, 0.6084, 0.6958, 0.6147, 0.6991, 0.5403, 0.6991, 0.5403, 0.6958, 0.6147, 0.6187, 0.6187, 0.6207, 0.5416, 0.6207, 0.5416, 0.6187, 0.6187, 0.5416, 0.6207, 0.5423, 0.5423, 0.5423, 0.5423, 0.5416, 0.6207, 0.4584, 0.6207, 0.4577, 0.5423, 0.4577, 0.5423, 0.4584, 0.6207, 0.3813, 0.6187, 0.3793, 0.5416, 0.3793, 0.5416, 0.3813, 0.6187, 0.3042, 0.6147, 0.3009, 0.5403, 0.3009, 0.5403, 0.3042, 0.6147, 0.2271, 0.6084, 0.2225, 0.5382, 0.2225, 0.5382, 0.2271, 0.6084, 0.15, 0.5993, 0.1441, 0.5352, 0.85, 0.5993, 0.838, 0.6635, 0.7635, 0.6786, 0.7729, 0.6084, 0.7729, 0.6084, 0.7635, 0.6786, 0.6891, 0.6891, 0.6958, 0.6147, 0.6958, 0.6147, 0.6891, 0.6891, 0.6147, 0.6958, 0.6187, 0.6187, 0.6187, 0.6187, 0.6147, 0.6958, 0.5403, 0.6991, 0.5416, 0.6207, 0.5416, 0.6207, 0.5403, 0.6991, 0.4597, 0.6991, 0.4584, 0.6207, 0.4584, 0.6207, 0.4597, 0.6991, 0.3853, 0.6958, 0.3813, 0.6187, 0.3813, 0.6187, 0.3853, 0.6958, 0.3109, 0.6891, 0.3042, 0.6147, 0.3042, 0.6147, 0.3109, 0.6891, 0.2365, 0.6786, 0.2271, 0.6084, 0.2271, 0.6084, 0.2365, 0.6786, 0.162, 0.6635, 0.15, 0.5993, 0.838, 0.6635, 0.819, 0.7276, 0.7488, 0.7488, 0.7635, 0.6786, 0.7635, 0.6786, 0.7488, 0.7488, 0.6786, 0.7635, 0.6891, 0.6891, 0.6891, 0.6891, 0.6786, 0.7635, 0.6084, 0.7729, 0.6147, 0.6958, 0.6147, 0.6958, 0.6084, 0.7729, 0.5382, 0.7775, 0.5403, 0.6991, 0.5403, 0.6991, 0.5382, 0.7775, 0.4618, 0.7775, 0.4597, 0.6991, 0.4597, 0.6991, 0.4618, 0.7775, 0.3916, 0.7729, 0.3853, 0.6958, 0.3853, 0.6958, 0.3916, 0.7729, 0.3214, 0.7635, 0.3109, 0.6891, 0.3109, 0.6891, 0.3214, 0.7635, 0.2512, 0.7488, 0.2365, 0.6786, 0.2365, 0.6786, 0.2512, 0.7488, 0.181, 0.7276, 0.162, 0.6635, 0.819, 0.7276, 0.7918, 0.7918, 0.7276, 0.819, 0.7488, 0.7488, 0.7488, 0.7488, 0.7276, 0.819, 0.6635, 0.838, 0.6786, 0.7635, 0.6786, 0.7635, 0.6635, 0.838, 0.5993, 0.85, 0.6084, 0.7729, 0.6084, 0.7729, 0.5993, 0.85, 0.5352, 0.8559, 0.5382, 0.7775, 0.5382, 0.7775, 0.5352, 0.8559, 0.4648, 0.8559, 0.4618, 0.7775, 0.4618, 0.7775, 0.4648, 0.8559, 0.4007, 0.85, 0.3916, 0.7729, 0.3916, 0.7729, 0.4007, 0.85, 0.3365, 0.838, 0.3214, 0.7635, 0.3214, 0.7635, 0.3365, 0.838, 0.2724, 0.819, 0.2512, 0.7488, 0.2512, 0.7488, 0.2724, 0.819, 0.2082, 0.7918, 0.181, 0.7276, 0.2082, 0.2082, 0.181, 0.2724, 0.2512, 0.2512, 0.2724, 0.181, 0.2724, 0.181, 0.2512, 0.2512, 0.3214, 0.2365, 0.3365, 0.162, 0.3365, 0.162, 0.3214, 0.2365, 0.3916, 0.2271, 0.4007, 0.15, 0.4007, 0.15, 0.3916, 0.2271, 0.4618, 0.2225, 0.4648, 0.1441, 0.4648, 0.1441, 0.4618, 0.2225, 0.5382, 0.2225, 0.5352, 0.1441, 0.5352, 0.1441, 0.5382, 0.2225, 0.6084, 0.2271, 0.5993, 0.15, 0.5993, 0.15, 0.6084, 0.2271, 0.6786, 0.2365, 0.6635, 0.162, 0.6635, 0.162, 0.6786, 0.2365, 0.7488, 0.2512, 0.7276, 0.181, 0.7276, 0.181, 0.7488, 0.2512, 0.819, 0.2724, 0.7918, 0.2082, 0.181, 0.2724, 0.162, 0.3365, 0.2365, 0.3214, 0.2512, 0.2512, 0.2512, 0.2512, 0.2365, 0.3214, 0.3109, 0.3109, 0.3214, 0.2365, 0.3214, 0.2365, 0.3109, 0.3109, 0.3853, 0.3042, 0.3916, 0.2271, 0.3916, 0.2271, 0.3853, 0.3042, 0.4597, 0.3009, 0.4618, 0.2225, 0.4618, 0.2225, 0.4597, 0.3009, 0.5403, 0.3009, 0.5382, 0.2225, 0.5382, 0.2225, 0.5403, 0.3009, 0.6147, 0.3042, 0.6084, 0.2271, 0.6084, 0.2271, 0.6147, 0.3042, 0.6891, 0.3109, 0.6786, 0.2365, 0.6786, 0.2365, 0.6891, 0.3109, 0.7635, 0.3214, 0.7488, 0.2512, 0.7488, 0.2512, 0.7635, 0.3214, 0.838, 0.3365, 0.819, 0.2724, 0.162, 0.3365, 0.15, 0.4007, 0.2271, 0.3916, 0.2365, 0.3214, 0.2365, 0.3214, 0.2271, 0.3916, 0.3042, 0.3853, 0.3109, 0.3109, 0.3109, 0.3109, 0.3042, 0.3853, 0.3813, 0.3813, 0.3853, 0.3042, 0.3853, 0.3042, 0.3813, 0.3813, 0.4584, 0.3793, 0.4597, 0.3009, 0.4597, 0.3009, 0.4584, 0.3793, 0.5416, 0.3793, 0.5403, 0.3009, 0.5403, 0.3009, 0.5416, 0.3793, 0.6187, 0.3813, 0.6147, 0.3042, 0.6147, 0.3042, 0.6187, 0.3813, 0.6958, 0.3853, 0.6891, 0.3109, 0.6891, 0.3109, 0.6958, 0.3853, 0.7729, 0.3916, 0.7635, 0.3214, 0.7635, 0.3214, 0.7729, 0.3916, 0.85, 0.4007, 0.838, 0.3365, 0.15, 0.4007, 0.1441, 0.4648, 0.2225, 0.4618, 0.2271, 0.3916, 0.2271, 0.3916, 0.2225, 0.4618, 0.3009, 0.4597, 0.3042, 0.3853, 0.3042, 0.3853, 0.3009, 0.4597, 0.3793, 0.4584, 0.3813, 0.3813, 0.3813, 0.3813, 0.3793, 0.4584, 0.4577, 0.4577, 0.4584, 0.3793, 0.4584, 0.3793, 0.4577, 0.4577, 0.5423, 0.4577, 0.5416, 0.3793, 0.5416, 0.3793, 0.5423, 0.4577, 0.6207, 0.4584, 0.6187, 0.3813, 0.6187, 0.3813, 0.6207, 0.4584, 0.6991, 0.4597, 0.6958, 0.3853, 0.6958, 0.3853, 0.6991, 0.4597, 0.7775, 0.4618, 0.7729, 0.3916, 0.7729, 0.3916, 0.7775, 0.4618, 0.8559, 0.4648, 0.85, 0.4007, 0.1441, 0.4648, 0.1441, 0.5352, 0.2225, 0.5382, 0.2225, 0.4618, 0.2225, 0.4618, 0.2225, 0.5382, 0.3009, 0.5403, 0.3009, 0.4597, 0.3009, 0.4597, 0.3009, 0.5403, 0.3793, 0.5416, 0.3793, 0.4584, 0.3793, 0.4584, 0.3793, 0.5416, 0.4577, 0.5423, 0.4577, 0.4577, 0.4577, 0.4577, 0.4577, 0.5423, 0.5423, 0.5423, 0.5423, 0.4577, 0.5423, 0.4577, 0.5423, 0.5423, 0.6207, 0.5416, 0.6207, 0.4584, 0.6207, 0.4584, 0.6207, 0.5416, 0.6991, 0.5403, 0.6991, 0.4597, 0.6991, 0.4597, 0.6991, 0.5403, 0.7775, 0.5382, 0.7775, 0.4618, 0.7775, 0.4618, 0.7775, 0.5382, 0.8559, 0.5352, 0.8559, 0.4648, 0.1441, 0.5352, 0.15, 0.5993, 0.2271, 0.6084, 0.2225, 0.5382, 0.2225, 0.5382, 0.2271, 0.6084, 0.3042, 0.6147, 0.3009, 0.5403, 0.3009, 0.5403, 0.3042, 0.6147, 0.3813, 0.6187, 0.3793, 0.5416, 0.3793, 0.5416, 0.3813, 0.6187, 0.4584, 0.6207, 0.4577, 0.5423, 0.4577, 0.5423, 0.4584, 0.6207, 0.5416, 0.6207, 0.5423, 0.5423, 0.5423, 0.5423, 0.5416, 0.6207, 0.6187, 0.6187, 0.6207, 0.5416, 0.6207, 0.5416, 0.6187, 0.6187, 0.6958, 0.6147, 0.6991, 0.5403, 0.6991, 0.5403, 0.6958, 0.6147, 0.7729, 0.6084, 0.7775, 0.5382, 0.7775, 0.5382, 0.7729, 0.6084, 0.85, 0.5993, 0.8559, 0.5352, 0.15, 0.5993, 0.162, 0.6635, 0.2365, 0.6786, 0.2271, 0.6084, 0.2271, 0.6084, 0.2365, 0.6786, 0.3109, 0.6891, 0.3042, 0.6147, 0.3042, 0.6147, 0.3109, 0.6891, 0.3853, 0.6958, 0.3813, 0.6187, 0.3813, 0.6187, 0.3853, 0.6958, 0.4597, 0.6991, 0.4584, 0.6207, 0.4584, 0.6207, 0.4597, 0.6991, 0.5403, 0.6991, 0.5416, 0.6207, 0.5416, 0.6207, 0.5403, 0.6991, 0.6147, 0.6958, 0.6187, 0.6187, 0.6187, 0.6187, 0.6147, 0.6958, 0.6891, 0.6891, 0.6958, 0.6147, 0.6958, 0.6147, 0.6891, 0.6891, 0.7635, 0.6786, 0.7729, 0.6084, 0.7729, 0.6084, 0.7635, 0.6786, 0.838, 0.6635, 0.85, 0.5993, 0.162, 0.6635, 0.181, 0.7276, 0.2512, 0.7488, 0.2365, 0.6786, 0.2365, 0.6786, 0.2512, 0.7488, 0.3214, 0.7635, 0.3109, 0.6891, 0.3109, 0.6891, 0.3214, 0.7635, 0.3916, 0.7729, 0.3853, 0.6958, 0.3853, 0.6958, 0.3916, 0.7729, 0.4618, 0.7775, 0.4597, 0.6991, 0.4597, 0.6991, 0.4618, 0.7775, 0.5382, 0.7775, 0.5403, 0.6991, 0.5403, 0.6991, 0.5382, 0.7775, 0.6084, 0.7729, 0.6147, 0.6958, 0.6147, 0.6958, 0.6084, 0.7729, 0.6786, 0.7635, 0.6891, 0.6891, 0.6891, 0.6891, 0.6786, 0.7635, 0.7488, 0.7488, 0.7635, 0.6786, 0.7635, 0.6786, 0.7488, 0.7488, 0.819, 0.7276, 0.838, 0.6635, 0.181, 0.7276, 0.2082, 0.7918, 0.2724, 0.819, 0.2512, 0.7488, 0.2512, 0.7488, 0.2724, 0.819, 0.3365, 0.838, 0.3214, 0.7635, 0.3214, 0.7635, 0.3365, 0.838, 0.4007, 0.85, 0.3916, 0.7729, 0.3916, 0.7729, 0.4007, 0.85, 0.4648, 0.8559, 0.4618, 0.7775, 0.4618, 0.7775, 0.4648, 0.8559, 0.5352, 0.8559, 0.5382, 0.7775, 0.5382, 0.7775, 0.5352, 0.8559, 0.5993, 0.85, 0.6084, 0.7729, 0.6084, 0.7729, 0.5993, 0.85, 0.6635, 0.838, 0.6786, 0.7635, 0.6786, 0.7635, 0.6635, 0.838, 0.7276, 0.819, 0.7488, 0.7488, 0.7488, 0.7488, 0.7276, 0.819, 0.7918, 0.7918, 0.819, 0.7276, 0.2082, 0.2082, 0.181, 0.2724, 0.2512, 0.2512, 0.2724, 0.181, 0.2724, 0.181, 0.2512, 0.2512, 0.3214, 0.2365, 0.3365, 0.162, 0.3365, 0.162, 0.3214, 0.2365, 0.3916, 0.2271, 0.4007, 0.15, 0.4007, 0.15, 0.3916, 0.2271, 0.4618, 0.2225, 0.4648, 0.1441, 0.4648, 0.1441, 0.4618, 0.2225, 0.5382, 0.2225, 0.5352, 0.1441, 0.5352, 0.1441, 0.5382, 0.2225, 0.6084, 0.2271, 0.5993, 0.15, 0.5993, 0.15, 0.6084, 0.2271, 0.6786, 0.2365, 0.6635, 0.162, 0.6635, 0.162, 0.6786, 0.2365, 0.7488, 0.2512, 0.7276, 0.181, 0.7276, 0.181, 0.7488, 0.2512, 0.819, 0.2724, 0.7918, 0.2082, 0.181, 0.2724, 0.162, 0.3365, 0.2365, 0.3214, 0.2512, 0.2512, 0.2512, 0.2512, 0.2365, 0.3214, 0.3109, 0.3109, 0.3214, 0.2365, 0.3214, 0.2365, 0.3109, 0.3109, 0.3853, 0.3042, 0.3916, 0.2271, 0.3916, 0.2271, 0.3853, 0.3042, 0.4597, 0.3009, 0.4618, 0.2225, 0.4618, 0.2225, 0.4597, 0.3009, 0.5403, 0.3009, 0.5382, 0.2225, 0.5382, 0.2225, 0.5403, 0.3009, 0.6147, 0.3042, 0.6084, 0.2271, 0.6084, 0.2271, 0.6147, 0.3042, 0.6891, 0.3109, 0.6786, 0.2365, 0.6786, 0.2365, 0.6891, 0.3109, 0.7635, 0.3214, 0.7488, 0.2512, 0.7488, 0.2512, 0.7635, 0.3214, 0.838, 0.3365, 0.819, 0.2724, 0.162, 0.3365, 0.15, 0.4007, 0.2271, 0.3916, 0.2365, 0.3214, 0.2365, 0.3214, 0.2271, 0.3916, 0.3042, 0.3853, 0.3109, 0.3109, 0.3109, 0.3109, 0.3042, 0.3853, 0.3813, 0.3813, 0.3853, 0.3042, 0.3853, 0.3042, 0.3813, 0.3813, 0.4584, 0.3793, 0.4597, 0.3009, 0.4597, 0.3009, 0.4584, 0.3793, 0.5416, 0.3793, 0.5403, 0.3009, 0.5403, 0.3009, 0.5416, 0.3793, 0.6187, 0.3813, 0.6147, 0.3042, 0.6147, 0.3042, 0.6187, 0.3813, 0.6958, 0.3853, 0.6891, 0.3109, 0.6891, 0.3109, 0.6958, 0.3853, 0.7729, 0.3916, 0.7635, 0.3214, 0.7635, 0.3214, 0.7729, 0.3916, 0.85, 0.4007, 0.838, 0.3365, 0.15, 0.4007, 0.1441, 0.4648, 0.2225, 0.4618, 0.2271, 0.3916, 0.2271, 0.3916, 0.2225, 0.4618, 0.3009, 0.4597, 0.3042, 0.3853, 0.3042, 0.3853, 0.3009, 0.4597, 0.3793, 0.4584, 0.3813, 0.3813, 0.3813, 0.3813, 0.3793, 0.4584, 0.4577, 0.4577, 0.4584, 0.3793, 0.4584, 0.3793, 0.4577, 0.4577, 0.5423, 0.4577, 0.5416, 0.3793, 0.5416, 0.3793, 0.5423, 0.4577, 0.6207, 0.4584, 0.6187, 0.3813, 0.6187, 0.3813, 0.6207, 0.4584, 0.6991, 0.4597, 0.6958, 0.3853, 0.6958, 0.3853, 0.6991, 0.4597, 0.7775, 0.4618, 0.7729, 0.3916, 0.7729, 0.3916, 0.7775, 0.4618, 0.8559, 0.4648, 0.85, 0.4007, 0.1441, 0.4648, 0.1441, 0.5352, 0.2225, 0.5382, 0.2225, 0.4618, 0.2225, 0.4618, 0.2225, 0.5382, 0.3009, 0.5403, 0.3009, 0.4597, 0.3009, 0.4597, 0.3009, 0.5403, 0.3793, 0.5416, 0.3793, 0.4584, 0.3793, 0.4584, 0.3793, 0.5416, 0.4577, 0.5423, 0.4577, 0.4577, 0.4577, 0.4577, 0.4577, 0.5423, 0.5423, 0.5423, 0.5423, 0.4577, 0.5423, 0.4577, 0.5423, 0.5423, 0.6207, 0.5416, 0.6207, 0.4584, 0.6207, 0.4584, 0.6207, 0.5416, 0.6991, 0.5403, 0.6991, 0.4597, 0.6991, 0.4597, 0.6991, 0.5403, 0.7775, 0.5382, 0.7775, 0.4618, 0.7775, 0.4618, 0.7775, 0.5382, 0.8559, 0.5352, 0.8559, 0.4648, 0.1441, 0.5352, 0.15, 0.5993, 0.2271, 0.6084, 0.2225, 0.5382, 0.2225, 0.5382, 0.2271, 0.6084, 0.3042, 0.6147, 0.3009, 0.5403, 0.3009, 0.5403, 0.3042, 0.6147, 0.3813, 0.6187, 0.3793, 0.5416, 0.3793, 0.5416, 0.3813, 0.6187, 0.4584, 0.6207, 0.4577, 0.5423, 0.4577, 0.5423, 0.4584, 0.6207, 0.5416, 0.6207, 0.5423, 0.5423, 0.5423, 0.5423, 0.5416, 0.6207, 0.6187, 0.6187, 0.6207, 0.5416, 0.6207, 0.5416, 0.6187, 0.6187, 0.6958, 0.6147, 0.6991, 0.5403, 0.6991, 0.5403, 0.6958, 0.6147, 0.7729, 0.6084, 0.7775, 0.5382, 0.7775, 0.5382, 0.7729, 0.6084, 0.85, 0.5993, 0.8559, 0.5352, 0.15, 0.5993, 0.162, 0.6635, 0.2365, 0.6786, 0.2271, 0.6084, 0.2271, 0.6084, 0.2365, 0.6786, 0.3109, 0.6891, 0.3042, 0.6147, 0.3042, 0.6147, 0.3109, 0.6891, 0.3853, 0.6958, 0.3813, 0.6187, 0.3813, 0.6187, 0.3853, 0.6958, 0.4597, 0.6991, 0.4584, 0.6207, 0.4584, 0.6207, 0.4597, 0.6991, 0.5403, 0.6991, 0.5416, 0.6207, 0.5416, 0.6207, 0.5403, 0.6991, 0.6147, 0.6958, 0.6187, 0.6187, 0.6187, 0.6187, 0.6147, 0.6958, 0.6891, 0.6891, 0.6958, 0.6147, 0.6958, 0.6147, 0.6891, 0.6891, 0.7635, 0.6786, 0.7729, 0.6084, 0.7729, 0.6084, 0.7635, 0.6786, 0.838, 0.6635, 0.85, 0.5993, 0.162, 0.6635, 0.181, 0.7276, 0.2512, 0.7488, 0.2365, 0.6786, 0.2365, 0.6786, 0.2512, 0.7488, 0.3214, 0.7635, 0.3109, 0.6891, 0.3109, 0.6891, 0.3214, 0.7635, 0.3916, 0.7729, 0.3853, 0.6958, 0.3853, 0.6958, 0.3916, 0.7729, 0.4618, 0.7775, 0.4597, 0.6991, 0.4597, 0.6991, 0.4618, 0.7775, 0.5382, 0.7775, 0.5403, 0.6991, 0.5403, 0.6991, 0.5382, 0.7775, 0.6084, 0.7729, 0.6147, 0.6958, 0.6147, 0.6958, 0.6084, 0.7729, 0.6786, 0.7635, 0.6891, 0.6891, 0.6891, 0.6891, 0.6786, 0.7635, 0.7488, 0.7488, 0.7635, 0.6786, 0.7635, 0.6786, 0.7488, 0.7488, 0.819, 0.7276, 0.838, 0.6635, 0.181, 0.7276, 0.2082, 0.7918, 0.2724, 0.819, 0.2512, 0.7488, 0.2512, 0.7488, 0.2724, 0.819, 0.3365, 0.838, 0.3214, 0.7635, 0.3214, 0.7635, 0.3365, 0.838, 0.4007, 0.85, 0.3916, 0.7729, 0.3916, 0.7729, 0.4007, 0.85, 0.4648, 0.8559, 0.4618, 0.7775, 0.4618, 0.7775, 0.4648, 0.8559, 0.5352, 0.8559, 0.5382, 0.7775, 0.5382, 0.7775, 0.5352, 0.8559, 0.5993, 0.85, 0.6084, 0.7729, 0.6084, 0.7729, 0.5993, 0.85, 0.6635, 0.838, 0.6786, 0.7635, 0.6786, 0.7635, 0.6635, 0.838, 0.7276, 0.819, 0.7488, 0.7488, 0.7488, 0.7488, 0.7276, 0.819, 0.7918, 0.7918, 0.819, 0.7276, 0.7918, 0.2082, 0.819, 0.2724, 0.7488, 0.2512, 0.7276, 0.181, 0.7276, 0.181, 0.7488, 0.2512, 0.6786, 0.2365, 0.6635, 0.162, 0.6635, 0.162, 0.6786, 0.2365, 0.6084, 0.2271, 0.5993, 0.15, 0.5993, 0.15, 0.6084, 0.2271, 0.5382, 0.2225, 0.5352, 0.1441, 0.5352, 0.1441, 0.5382, 0.2225, 0.4618, 0.2225, 0.4648, 0.1441, 0.4648, 0.1441, 0.4618, 0.2225, 0.3916, 0.2271, 0.4007, 0.15, 0.4007, 0.15, 0.3916, 0.2271, 0.3214, 0.2365, 0.3365, 0.162, 0.3365, 0.162, 0.3214, 0.2365, 0.2512, 0.2512, 0.2724, 0.181, 0.2724, 0.181, 0.2512, 0.2512, 0.181, 0.2724, 0.2082, 0.2082, 0.819, 0.2724, 0.838, 0.3365, 0.7635, 0.3214, 0.7488, 0.2512, 0.7488, 0.2512, 0.7635, 0.3214, 0.6891, 0.3109, 0.6786, 0.2365, 0.6786, 0.2365, 0.6891, 0.3109, 0.6147, 0.3042, 0.6084, 0.2271, 0.6084, 0.2271, 0.6147, 0.3042, 0.5403, 0.3009, 0.5382, 0.2225, 0.5382, 0.2225, 0.5403, 0.3009, 0.4597, 0.3009, 0.4618, 0.2225, 0.4618, 0.2225, 0.4597, 0.3009, 0.3853, 0.3042, 0.3916, 0.2271, 0.3916, 0.2271, 0.3853, 0.3042, 0.3109, 0.3109, 0.3214, 0.2365, 0.3214, 0.2365, 0.3109, 0.3109, 0.2365, 0.3214, 0.2512, 0.2512, 0.2512, 0.2512, 0.2365, 0.3214, 0.162, 0.3365, 0.181, 0.2724, 0.838, 0.3365, 0.85, 0.4007, 0.7729, 0.3916, 0.7635, 0.3214, 0.7635, 0.3214, 0.7729, 0.3916, 0.6958, 0.3853, 0.6891, 0.3109, 0.6891, 0.3109, 0.6958, 0.3853, 0.6187, 0.3813, 0.6147, 0.3042, 0.6147, 0.3042, 0.6187, 0.3813, 0.5416, 0.3793, 0.5403, 0.3009, 0.5403, 0.3009, 0.5416, 0.3793, 0.4584, 0.3793, 0.4597, 0.3009, 0.4597, 0.3009, 0.4584, 0.3793, 0.3813, 0.3813, 0.3853, 0.3042, 0.3853, 0.3042, 0.3813, 0.3813, 0.3042, 0.3853, 0.3109, 0.3109, 0.3109, 0.3109, 0.3042, 0.3853, 0.2271, 0.3916, 0.2365, 0.3214, 0.2365, 0.3214, 0.2271, 0.3916, 0.15, 0.4007, 0.162, 0.3365, 0.85, 0.4007, 0.8559, 0.4648, 0.7775, 0.4618, 0.7729, 0.3916, 0.7729, 0.3916, 0.7775, 0.4618, 0.6991, 0.4597, 0.6958, 0.3853, 0.6958, 0.3853, 0.6991, 0.4597, 0.6207, 0.4584, 0.6187, 0.3813, 0.6187, 0.3813, 0.6207, 0.4584, 0.5423, 0.4577, 0.5416, 0.3793, 0.5416, 0.3793, 0.5423, 0.4577, 0.4577, 0.4577, 0.4584, 0.3793, 0.4584, 0.3793, 0.4577, 0.4577, 0.3793, 0.4584, 0.3813, 0.3813, 0.3813, 0.3813, 0.3793, 0.4584, 0.3009, 0.4597, 0.3042, 0.3853, 0.3042, 0.3853, 0.3009, 0.4597, 0.2225, 0.4618, 0.2271, 0.3916, 0.2271, 0.3916, 0.2225, 0.4618, 0.1441, 0.4648, 0.15, 0.4007, 0.8559, 0.4648, 0.8559, 0.5352, 0.7775, 0.5382, 0.7775, 0.4618, 0.7775, 0.4618, 0.7775, 0.5382, 0.6991, 0.5403, 0.6991, 0.4597, 0.6991, 0.4597, 0.6991, 0.5403, 0.6207, 0.5416, 0.6207, 0.4584, 0.6207, 0.4584, 0.6207, 0.5416, 0.5423, 0.5423, 0.5423, 0.4577, 0.5423, 0.4577, 0.5423, 0.5423, 0.4577, 0.5423, 0.4577, 0.4577, 0.4577, 0.4577, 0.4577, 0.5423, 0.3793, 0.5416, 0.3793, 0.4584, 0.3793, 0.4584, 0.3793, 0.5416, 0.3009, 0.5403, 0.3009, 0.4597, 0.3009, 0.4597, 0.3009, 0.5403, 0.2225, 0.5382, 0.2225, 0.4618, 0.2225, 0.4618, 0.2225, 0.5382, 0.1441, 0.5352, 0.1441, 0.4648, 0.8559, 0.5352, 0.85, 0.5993, 0.7729, 0.6084, 0.7775, 0.5382, 0.7775, 0.5382, 0.7729, 0.6084, 0.6958, 0.6147, 0.6991, 0.5403, 0.6991, 0.5403, 0.6958, 0.6147, 0.6187, 0.6187, 0.6207, 0.5416, 0.6207, 0.5416, 0.6187, 0.6187, 0.5416, 0.6207, 0.5423, 0.5423, 0.5423, 0.5423, 0.5416, 0.6207, 0.4584, 0.6207, 0.4577, 0.5423, 0.4577, 0.5423, 0.4584, 0.6207, 0.3813, 0.6187, 0.3793, 0.5416, 0.3793, 0.5416, 0.3813, 0.6187, 0.3042, 0.6147, 0.3009, 0.5403, 0.3009, 0.5403, 0.3042, 0.6147, 0.2271, 0.6084, 0.2225, 0.5382, 0.2225, 0.5382, 0.2271, 0.6084, 0.15, 0.5993, 0.1441, 0.5352, 0.85, 0.5993, 0.838, 0.6635, 0.7635, 0.6786, 0.7729, 0.6084, 0.7729, 0.6084, 0.7635, 0.6786, 0.6891, 0.6891, 0.6958, 0.6147, 0.6958, 0.6147, 0.6891, 0.6891, 0.6147, 0.6958, 0.6187, 0.6187, 0.6187, 0.6187, 0.6147, 0.6958, 0.5403, 0.6991, 0.5416, 0.6207, 0.5416, 0.6207, 0.5403, 0.6991, 0.4597, 0.6991, 0.4584, 0.6207, 0.4584, 0.6207, 0.4597, 0.6991, 0.3853, 0.6958, 0.3813, 0.6187, 0.3813, 0.6187, 0.3853, 0.6958, 0.3109, 0.6891, 0.3042, 0.6147, 0.3042, 0.6147, 0.3109, 0.6891, 0.2365, 0.6786, 0.2271, 0.6084, 0.2271, 0.6084, 0.2365, 0.6786, 0.162, 0.6635, 0.15, 0.5993, 0.838, 0.6635, 0.819, 0.7276, 0.7488, 0.7488, 0.7635, 0.6786, 0.7635, 0.6786, 0.7488, 0.7488, 0.6786, 0.7635, 0.6891, 0.6891, 0.6891, 0.6891, 0.6786, 0.7635, 0.6084, 0.7729, 0.6147, 0.6958, 0.6147, 0.6958, 0.6084, 0.7729, 0.5382, 0.7775, 0.5403, 0.6991, 0.5403, 0.6991, 0.5382, 0.7775, 0.4618, 0.7775, 0.4597, 0.6991, 0.4597, 0.6991, 0.4618, 0.7775, 0.3916, 0.7729, 0.3853, 0.6958, 0.3853, 0.6958, 0.3916, 0.7729, 0.3214, 0.7635, 0.3109, 0.6891, 0.3109, 0.6891, 0.3214, 0.7635, 0.2512, 0.7488, 0.2365, 0.6786, 0.2365, 0.6786, 0.2512, 0.7488, 0.181, 0.7276, 0.162, 0.6635, 0.819, 0.7276, 0.7918, 0.7918, 0.7276, 0.819, 0.7488, 0.7488, 0.7488, 0.7488, 0.7276, 0.819, 0.6635, 0.838, 0.6786, 0.7635, 0.6786, 0.7635, 0.6635, 0.838, 0.5993, 0.85, 0.6084, 0.7729, 0.6084, 0.7729, 0.5993, 0.85, 0.5352, 0.8559, 0.5382, 0.7775, 0.5382, 0.7775, 0.5352, 0.8559, 0.4648, 0.8559, 0.4618, 0.7775, 0.4618, 0.7775, 0.4648, 0.8559, 0.4007, 0.85, 0.3916, 0.7729, 0.3916, 0.7729, 0.4007, 0.85, 0.3365, 0.838, 0.3214, 0.7635, 0.3214, 0.7635, 0.3365, 0.838, 0.2724, 0.819, 0.2512, 0.7488, 0.2512, 0.7488, 0.2724, 0.819, 0.2082, 0.7918, 0.181, 0.7276, 0.7918, 0.7918, 0.819, 0.7276, 0.7488, 0.7488, 0.7276, 0.819, 0.7276, 0.819, 0.7488, 0.7488, 0.6786, 0.7635, 0.6635, 0.838, 0.6635, 0.838, 0.6786, 0.7635, 0.6084, 0.7729, 0.5993, 0.85, 0.5993, 0.85, 0.6084, 0.7729, 0.5382, 0.7775, 0.5352, 0.8559, 0.5352, 0.8559, 0.5382, 0.7775, 0.4618, 0.7775, 0.4648, 0.8559, 0.4648, 0.8559, 0.4618, 0.7775, 0.3916, 0.7729, 0.4007, 0.85, 0.4007, 0.85, 0.3916, 0.7729, 0.3214, 0.7635, 0.3365, 0.838, 0.3365, 0.838, 0.3214, 0.7635, 0.2512, 0.7488, 0.2724, 0.819, 0.2724, 0.819, 0.2512, 0.7488, 0.181, 0.7276, 0.2082, 0.7918, 0.819, 0.7276, 0.838, 0.6635, 0.7635, 0.6786, 0.7488, 0.7488, 0.7488, 0.7488, 0.7635, 0.6786, 0.6891, 0.6891, 0.6786, 0.7635, 0.6786, 0.7635, 0.6891, 0.6891, 0.6147, 0.6958, 0.6084, 0.7729, 0.6084, 0.7729, 0.6147, 0.6958, 0.5403, 0.6991, 0.5382, 0.7775, 0.5382, 0.7775, 0.5403, 0.6991, 0.4597, 0.6991, 0.4618, 0.7775, 0.4618, 0.7775, 0.4597, 0.6991, 0.3853, 0.6958, 0.3916, 0.7729, 0.3916, 0.7729, 0.3853, 0.6958, 0.3109, 0.6891, 0.3214, 0.7635, 0.3214, 0.7635, 0.3109, 0.6891, 0.2365, 0.6786, 0.2512, 0.7488, 0.2512, 0.7488, 0.2365, 0.6786, 0.162, 0.6635, 0.181, 0.7276, 0.838, 0.6635, 0.85, 0.5993, 0.7729, 0.6084, 0.7635, 0.6786, 0.7635, 0.6786, 0.7729, 0.6084, 0.6958, 0.6147, 0.6891, 0.6891, 0.6891, 0.6891, 0.6958, 0.6147, 0.6187, 0.6187, 0.6147, 0.6958, 0.6147, 0.6958, 0.6187, 0.6187, 0.5416, 0.6207, 0.5403, 0.6991, 0.5403, 0.6991, 0.5416, 0.6207, 0.4584, 0.6207, 0.4597, 0.6991, 0.4597, 0.6991, 0.4584, 0.6207, 0.3813, 0.6187, 0.3853, 0.6958, 0.3853, 0.6958, 0.3813, 0.6187, 0.3042, 0.6147, 0.3109, 0.6891, 0.3109, 0.6891, 0.3042, 0.6147, 0.2271, 0.6084, 0.2365, 0.6786, 0.2365, 0.6786, 0.2271, 0.6084, 0.15, 0.5993, 0.162, 0.6635, 0.85, 0.5993, 0.8559, 0.5352, 0.7775, 0.5382, 0.7729, 0.6084, 0.7729, 0.6084, 0.7775, 0.5382, 0.6991, 0.5403, 0.6958, 0.6147, 0.6958, 0.6147, 0.6991, 0.5403, 0.6207, 0.5416, 0.6187, 0.6187, 0.6187, 0.6187, 0.6207, 0.5416, 0.5423, 0.5423, 0.5416, 0.6207, 0.5416, 0.6207, 0.5423, 0.5423, 0.4577, 0.5423, 0.4584, 0.6207, 0.4584, 0.6207, 0.4577, 0.5423, 0.3793, 0.5416, 0.3813, 0.6187, 0.3813, 0.6187, 0.3793, 0.5416, 0.3009, 0.5403, 0.3042, 0.6147, 0.3042, 0.6147, 0.3009, 0.5403, 0.2225, 0.5382, 0.2271, 0.6084, 0.2271, 0.6084, 0.2225, 0.5382, 0.1441, 0.5352, 0.15, 0.5993, 0.8559, 0.5352, 0.8559, 0.4648, 0.7775, 0.4618, 0.7775, 0.5382, 0.7775, 0.5382, 0.7775, 0.4618, 0.6991, 0.4597, 0.6991, 0.5403, 0.6991, 0.5403, 0.6991, 0.4597, 0.6207, 0.4584, 0.6207, 0.5416, 0.6207, 0.5416, 0.6207, 0.4584, 0.5423, 0.4577, 0.5423, 0.5423, 0.5423, 0.5423, 0.5423, 0.4577, 0.4577, 0.4577, 0.4577, 0.5423, 0.4577, 0.5423, 0.4577, 0.4577, 0.3793, 0.4584, 0.3793, 0.5416, 0.3793, 0.5416, 0.3793, 0.4584, 0.3009, 0.4597, 0.3009, 0.5403, 0.3009, 0.5403, 0.3009, 0.4597, 0.2225, 0.4618, 0.2225, 0.5382, 0.2225, 0.5382, 0.2225, 0.4618, 0.1441, 0.4648, 0.1441, 0.5352, 0.8559, 0.4648, 0.85, 0.4007, 0.7729, 0.3916, 0.7775, 0.4618, 0.7775, 0.4618, 0.7729, 0.3916, 0.6958, 0.3853, 0.6991, 0.4597, 0.6991, 0.4597, 0.6958, 0.3853, 0.6187, 0.3813, 0.6207, 0.4584, 0.6207, 0.4584, 0.6187, 0.3813, 0.5416, 0.3793, 0.5423, 0.4577, 0.5423, 0.4577, 0.5416, 0.3793, 0.4584, 0.3793, 0.4577, 0.4577, 0.4577, 0.4577, 0.4584, 0.3793, 0.3813, 0.3813, 0.3793, 0.4584, 0.3793, 0.4584, 0.3813, 0.3813, 0.3042, 0.3853, 0.3009, 0.4597, 0.3009, 0.4597, 0.3042, 0.3853, 0.2271, 0.3916, 0.2225, 0.4618, 0.2225, 0.4618, 0.2271, 0.3916, 0.15, 0.4007, 0.1441, 0.4648, 0.85, 0.4007, 0.838, 0.3365, 0.7635, 0.3214, 0.7729, 0.3916, 0.7729, 0.3916, 0.7635, 0.3214, 0.6891, 0.3109, 0.6958, 0.3853, 0.6958, 0.3853, 0.6891, 0.3109, 0.6147, 0.3042, 0.6187, 0.3813, 0.6187, 0.3813, 0.6147, 0.3042, 0.5403, 0.3009, 0.5416, 0.3793, 0.5416, 0.3793, 0.5403, 0.3009, 0.4597, 0.3009, 0.4584, 0.3793, 0.4584, 0.3793, 0.4597, 0.3009, 0.3853, 0.3042, 0.3813, 0.3813, 0.3813, 0.3813, 0.3853, 0.3042, 0.3109, 0.3109, 0.3042, 0.3853, 0.3042, 0.3853, 0.3109, 0.3109, 0.2365, 0.3214, 0.2271, 0.3916, 0.2271, 0.3916, 0.2365, 0.3214, 0.162, 0.3365, 0.15, 0.4007, 0.838, 0.3365, 0.819, 0.2724, 0.7488, 0.2512, 0.7635, 0.3214, 0.7635, 0.3214, 0.7488, 0.2512, 0.6786, 0.2365, 0.6891, 0.3109, 0.6891, 0.3109, 0.6786, 0.2365, 0.6084, 0.2271, 0.6147, 0.3042, 0.6147, 0.3042, 0.6084, 0.2271, 0.5382, 0.2225, 0.5403, 0.3009, 0.5403, 0.3009, 0.5382, 0.2225, 0.4618, 0.2225, 0.4597, 0.3009, 0.4597, 0.3009, 0.4618, 0.2225, 0.3916, 0.2271, 0.3853, 0.3042, 0.3853, 0.3042, 0.3916, 0.2271, 0.3214, 0.2365, 0.3109, 0.3109, 0.3109, 0.3109, 0.3214, 0.2365, 0.2512, 0.2512, 0.2365, 0.3214, 0.2365, 0.3214, 0.2512, 0.2512, 0.181, 0.2724, 0.162, 0.3365, 0.819, 0.2724, 0.7918, 0.2082, 0.7276, 0.181, 0.7488, 0.2512, 0.7488, 0.2512, 0.7276, 0.181, 0.6635, 0.162, 0.6786, 0.2365, 0.6786, 0.2365, 0.6635, 0.162, 0.5993, 0.15, 0.6084, 0.2271, 0.6084, 0.2271, 0.5993, 0.15, 0.5352, 0.1441, 0.5382, 0.2225, 0.5382, 0.2225, 0.5352, 0.1441, 0.4648, 0.1441, 0.4618, 0.2225, 0.4618, 0.2225, 0.4648, 0.1441, 0.4007, 0.15, 0.3916, 0.2271, 0.3916, 0.2271, 0.4007, 0.15, 0.3365, 0.162, 0.3214, 0.2365, 0.3214, 0.2365, 0.3365, 0.162, 0.2724, 0.181, 0.2512, 0.2512, 0.2512, 0.2512, 0.2724, 0.181, 0.2082, 0.2082, 0.181, 0.2724])
me_roundcube.use_remesh_fix_poles = True
me_roundcube.use_remesh_preserve_attributes = False
me_roundcube.update()

# ---- objects
ob_roundcube = bpy.data.objects.new('Roundcube', me_roundcube)

# ---- transforms, parenting, visibility, modifiers, constraints
ob_roundcube.location = (0.0, 0.0, 0.0)

# ---- collection membership
scene.collection.objects.link(ob_roundcube)

# ---- scene / render settings (as saved in the file)
scene.frame_start = 1; scene.frame_end = 250; scene.frame_set(1)
scene.render.engine = 'BLENDER_EEVEE_NEXT'
scene.cycles.use_denoising = False
scene.cycles.samples = 128
scene.cycles.sampling_pattern = 'TABULATED_SOBOL'
scene.cycles.use_adaptive_sampling = False
scene.cycles.use_light_tree = False
scene.view_settings.view_transform = 'Filmic'
bpy.context.view_layer.update()

# ---- added for rendering (the .blend has no active camera and no usable light): camera, sun
cam_auto = bpy.data.cameras.new('AutoCamera')
cam_auto.lens = 50.0
cam_auto.sensor_width = 36.0
cam_auto.clip_end = 1000.0
ob_auto_camera = bpy.data.objects.new('AutoCamera', cam_auto)
scene.collection.objects.link(ob_auto_camera)
ob_auto_camera.location = (19.2304, -23.0765, 15.3843)
ob_auto_camera.rotation_euler = (1.09748, -7.21219e-08, 0.694738)
scene.camera = ob_auto_camera
light_auto_sun = bpy.data.lights.new('AutoSun', 'SUN')
light_auto_sun.energy = 3.0
light_auto_sun.angle = 0.0523599
ob_auto_sun = bpy.data.objects.new('AutoSun', light_auto_sun)
scene.collection.objects.link(ob_auto_sun)
ob_auto_sun.rotation_euler = (0.872665, 0.174533, 0.523599)
bpy.context.view_layer.update()
